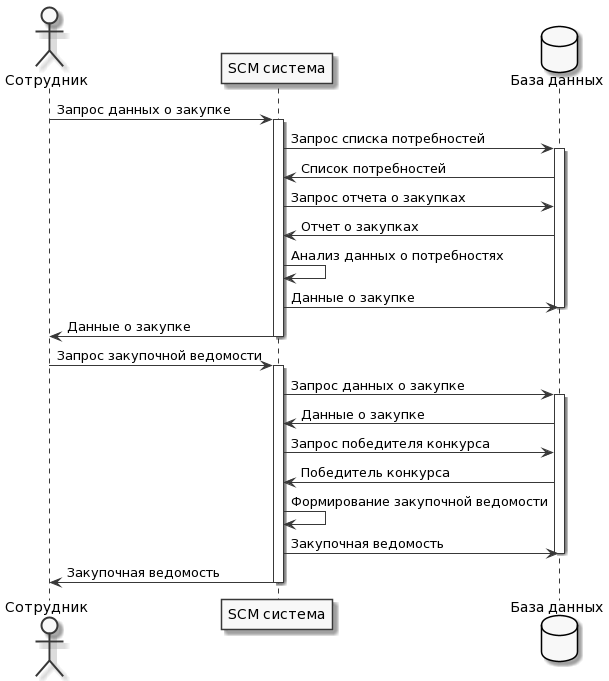

The diagram above was rendered by PlantUML. Its source (embedded in the PNG):
@startuml
skinparam monochrome true

actor Сотрудник as user
participant "SCM система" as system
database "База данных" as base

user -> system : Запрос данных о закупке
activate system
system -> base : Запрос списка потребностей
activate base
base -> system : Список потребностей
system -> base : Запрос отчета о закупках
base -> system : Отчет о закупках
system -> system : Анализ данных о потребностях
system -> base : Данные о закупке
deactivate base
system -> user : Данные о закупке
deactivate system

user -> system : Запрос закупочной ведомости
activate system
system -> base : Запрос данных о закупке
activate base
base -> system : Данные о закупке
system -> base : Запрос победителя конкурса
base -> system : Победитель конкурса
system -> system : Формирование закупочной ведомости
system -> base : Закупочная ведомость
deactivate base
system -> user : Закупочная ведомость
deactivate system
@enduml